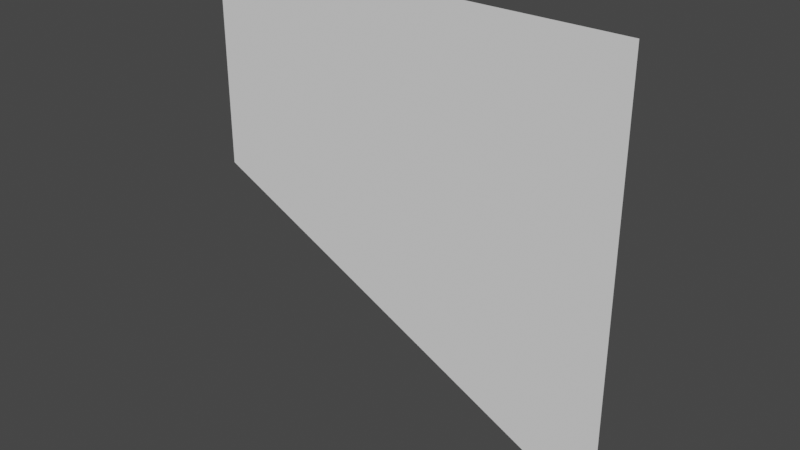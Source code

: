 # Source: cliff_corner_to_middle_inverted_floor.blend  (saved by Blender 2.80.75; exported with 4.5.12 LTS)
import bpy
from mathutils import Matrix  # noqa: F401  (used for matrix-valued properties, if any)

bpy.ops.wm.read_factory_settings(use_empty=True)
scene = bpy.context.scene
scene.name = 'Scene'

# ---- collections
col_collection = bpy.data.collections.new('Collection'); scene.collection.children.link(col_collection)

# ---- world
world_world = bpy.data.worlds.new('World'); scene.world = world_world
world_world.use_nodes = True; world_world.node_tree.nodes.clear()
_N = world_world.node_tree.nodes; _L = world_world.node_tree.links
n0 = _N.new('ShaderNodeOutputWorld'); n0.name = 'World Output'; n0.location = (300, 300)
n1 = _N.new('ShaderNodeBackground'); n1.name = 'Background'; n1.location = (10, 300)
n1.inputs[0].default_value = (0.05088, 0.05088, 0.05088, 1.0)
_L.new(n1.outputs[0], n0.inputs[0])
n0.is_active_output = True
world_world.color = (0.05088, 0.05088, 0.05088)
world_world.use_sun_shadow = False
world_world.sun_shadow_jitter_overblur = 0.0

# ---- meshes
me_plane = bpy.data.meshes.new('Plane')
me_plane.from_pydata([(0.5, 0.0, -0.5), (-0.5, 0.0, 0.0), (-0.5, 0.0, 0.5), (0.5, 0.0, 0.5)], [], [(3, 0, 1, 2)])
_uv = me_plane.uv_layers.new(name='UVMap')
_uv.uv.foreach_set('vector', [0.0, 0.0, 0.0, 0.0, 1.0, 0.0, 0.0, 0.0])
me_plane.use_remesh_preserve_volume = False
me_plane.use_remesh_preserve_attributes = False
me_plane.use_mirror_vertex_groups = False
me_plane.update()

# ---- objects
ob_plane = bpy.data.objects.new('Plane', me_plane)

# ---- transforms, parenting, visibility, modifiers, constraints
ob_plane.location = (0.0, 0.0, 0.0)
ob_plane.lineart.crease_threshold = 0.0

# ---- collection membership
col_collection.objects.link(ob_plane)

# ---- scene / render settings (as saved in the file)
scene.frame_start = 1; scene.frame_end = 250; scene.frame_set(1)
scene.render.engine = 'BLENDER_EEVEE_NEXT'
scene.cycles.samples = 128
scene.cycles.sampling_pattern = 'TABULATED_SOBOL'
scene.cycles.use_adaptive_sampling = False
scene.cycles.use_light_tree = False
scene.view_settings.view_transform = 'Filmic'
bpy.context.view_layer.update()

# ---- added for rendering (the .blend has no active camera and no usable light): camera, sun
cam_auto = bpy.data.cameras.new('AutoCamera')
cam_auto.lens = 50.0
cam_auto.sensor_width = 36.0
cam_auto.clip_end = 1000.0
ob_auto_camera = bpy.data.objects.new('AutoCamera', cam_auto)
scene.collection.objects.link(ob_auto_camera)
ob_auto_camera.location = (1.30847, -1.57016, 1.04677)
ob_auto_camera.rotation_euler = (1.09748, -7.21219e-08, 0.694738)
scene.camera = ob_auto_camera
light_auto_sun = bpy.data.lights.new('AutoSun', 'SUN')
light_auto_sun.energy = 3.0
light_auto_sun.angle = 0.0523599
ob_auto_sun = bpy.data.objects.new('AutoSun', light_auto_sun)
scene.collection.objects.link(ob_auto_sun)
ob_auto_sun.rotation_euler = (0.872665, 0.174533, 0.523599)
bpy.context.view_layer.update()
